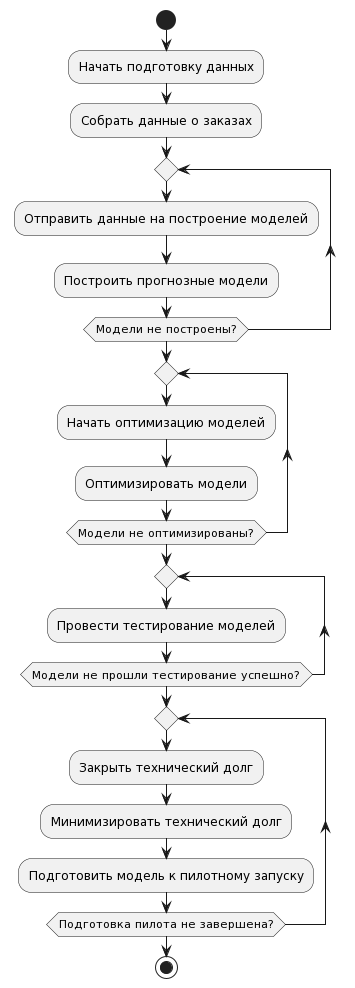

The diagram above was rendered by PlantUML. Its source (embedded in the PNG):
@startuml
|Модель успешно создана?|
start
:Начать подготовку данных;
:Собрать данные о заказах;
repeat
  :Отправить данные на построение моделей;
  :Построить прогнозные модели;
  repeat while (Модели не построены?)


  repeat
    :Начать оптимизацию моделей;
    :Оптимизировать модели;
  repeat while (Модели не оптимизированы?)


  repeat
    :Провести тестирование моделей;
  repeat while (Модели не прошли тестирование успешно?)


  repeat
    :Закрыть технический долг;
    :Минимизировать технический долг;
    :Подготовить модель к пилотному запуску;
  repeat while (Подготовка пилота не завершена?)
stop
@enduml